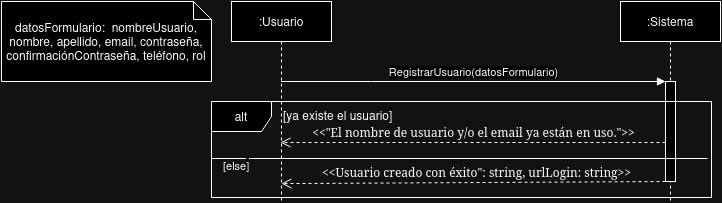

The diagram above was exported from draw.io. Its source (the exported page's mxGraphModel, read from the mxfile embedded in the PNG):
<mxGraphModel dx="2284" dy="760" grid="1" gridSize="10" guides="1" tooltips="1" connect="1" arrows="1" fold="1" page="1" pageScale="1" pageWidth="850" pageHeight="1100" math="0" shadow="0">
  <root>
    <mxCell id="0" />
    <mxCell id="1" parent="0" />
    <mxCell id="aM9ryv3xv72pqoxQDRHE-1" value=":Usuario" style="shape=umlLifeline;perimeter=lifelinePerimeter;whiteSpace=wrap;html=1;container=0;dropTarget=0;collapsible=0;recursiveResize=0;outlineConnect=0;portConstraint=eastwest;newEdgeStyle={&quot;edgeStyle&quot;:&quot;elbowEdgeStyle&quot;,&quot;elbow&quot;:&quot;vertical&quot;,&quot;curved&quot;:0,&quot;rounded&quot;:0};" parent="1" vertex="1">
      <mxGeometry x="40" y="40" width="100" height="200" as="geometry" />
    </mxCell>
    <mxCell id="aM9ryv3xv72pqoxQDRHE-5" value=":Sistema" style="shape=umlLifeline;perimeter=lifelinePerimeter;whiteSpace=wrap;html=1;container=0;dropTarget=0;collapsible=0;recursiveResize=0;outlineConnect=0;portConstraint=eastwest;newEdgeStyle={&quot;edgeStyle&quot;:&quot;elbowEdgeStyle&quot;,&quot;elbow&quot;:&quot;vertical&quot;,&quot;curved&quot;:0,&quot;rounded&quot;:0};" parent="1" vertex="1">
      <mxGeometry x="429" y="40" width="100" height="200" as="geometry" />
    </mxCell>
    <mxCell id="aM9ryv3xv72pqoxQDRHE-6" value="" style="html=1;points=[];perimeter=orthogonalPerimeter;outlineConnect=0;targetShapes=umlLifeline;portConstraint=eastwest;newEdgeStyle={&quot;edgeStyle&quot;:&quot;elbowEdgeStyle&quot;,&quot;elbow&quot;:&quot;vertical&quot;,&quot;curved&quot;:0,&quot;rounded&quot;:0};" parent="aM9ryv3xv72pqoxQDRHE-5" vertex="1">
      <mxGeometry x="45" y="80" width="10" height="100" as="geometry" />
    </mxCell>
    <mxCell id="aM9ryv3xv72pqoxQDRHE-7" value="RegistrarUsuario(datosFormulario)" style="html=1;verticalAlign=bottom;endArrow=block;edgeStyle=elbowEdgeStyle;elbow=vertical;curved=0;rounded=0;" parent="1" source="aM9ryv3xv72pqoxQDRHE-1" target="aM9ryv3xv72pqoxQDRHE-6" edge="1">
      <mxGeometry relative="1" as="geometry">
        <mxPoint x="195" y="130" as="sourcePoint" />
        <Array as="points">
          <mxPoint x="180" y="120" />
        </Array>
      </mxGeometry>
    </mxCell>
    <mxCell id="Vctfi_kTF7fy9zbgB75T-8" value="datosFormulario:&amp;nbsp; nombreUsuario, nombre, apellido, email, contraseña, confirmaciónContraseña, teléfono, rol" style="shape=note;whiteSpace=wrap;html=1;backgroundOutline=1;darkOpacity=0.05;size=18;" parent="1" vertex="1">
      <mxGeometry x="-190" y="40" width="210" height="80" as="geometry" />
    </mxCell>
    <mxCell id="yEGZxA0YMycydysX9mdF-1" value="&amp;lt;&amp;lt;&quot;El nombre de usuario y/o el email ya están en uso.&quot;&amp;gt;&amp;gt;" style="html=1;verticalAlign=bottom;endArrow=open;dashed=1;endSize=8;labelBackgroundColor=none;fontFamily=Verdana;fontSize=12;edgeStyle=elbowEdgeStyle;elbow=vertical;" parent="1" edge="1">
      <mxGeometry x="-0.0015" relative="1" as="geometry">
        <mxPoint x="89" y="180.99999999999997" as="targetPoint" />
        <Array as="points" />
        <mxPoint x="474" y="181" as="sourcePoint" />
        <mxPoint as="offset" />
      </mxGeometry>
    </mxCell>
    <mxCell id="yEGZxA0YMycydysX9mdF-2" value="&amp;lt;&amp;lt;Usuario creado con éxito&quot;: string, urlLogin: string&amp;gt;&amp;gt;" style="html=1;verticalAlign=bottom;endArrow=open;dashed=1;endSize=8;labelBackgroundColor=none;fontFamily=Verdana;fontSize=12;" parent="1" edge="1">
      <mxGeometry x="-0.0015" relative="1" as="geometry">
        <mxPoint x="90.00352941176533" y="222.10588235294122" as="targetPoint" />
        <Array as="points" />
        <mxPoint x="480" y="220" as="sourcePoint" />
        <mxPoint as="offset" />
      </mxGeometry>
    </mxCell>
    <mxCell id="yEGZxA0YMycydysX9mdF-3" value="alt" style="shape=umlFrame;whiteSpace=wrap;html=1;pointerEvents=0;width=60;height=30;" parent="1" vertex="1">
      <mxGeometry x="20" y="140" width="500" height="96" as="geometry" />
    </mxCell>
    <mxCell id="yEGZxA0YMycydysX9mdF-4" value="[ya existe el usuario&lt;span style=&quot;color: rgb(0, 0, 0); font-family: Helvetica; font-size: 12px; font-style: normal; font-variant-ligatures: normal; font-variant-caps: normal; font-weight: 400; letter-spacing: normal; orphans: 2; text-align: center; text-indent: 0px; text-transform: none; widows: 2; word-spacing: 0px; -webkit-text-stroke-width: 0px; white-space: normal; background-color: rgb(251, 251, 251); text-decoration-thickness: initial; text-decoration-style: initial; text-decoration-color: initial; display: inline !important; float: none;&quot;&gt;]&lt;/span&gt;" style="text;whiteSpace=wrap;html=1;" parent="1" vertex="1">
      <mxGeometry x="90" y="140" width="140" height="40" as="geometry" />
    </mxCell>
    <mxCell id="yEGZxA0YMycydysX9mdF-5" value="" style="endArrow=none;html=1;rounded=0;" parent="1" edge="1">
      <mxGeometry width="50" height="50" relative="1" as="geometry">
        <mxPoint x="20" y="197" as="sourcePoint" />
        <mxPoint x="516" y="197" as="targetPoint" />
      </mxGeometry>
    </mxCell>
    <mxCell id="ZGBtcg7fUtEuY_29hdMX-1" value="&lt;font style=&quot;font-size: 11px;&quot;&gt;[else&lt;span style=&quot;color: rgb(0, 0, 0); font-family: Helvetica; font-style: normal; font-variant-ligatures: normal; font-variant-caps: normal; font-weight: 400; letter-spacing: normal; text-align: center; text-indent: 0px; text-transform: none; word-spacing: 0px; -webkit-text-stroke-width: 0px; white-space: normal; background-color: rgb(251, 251, 251); text-decoration-thickness: initial; text-decoration-style: initial; text-decoration-color: initial; display: inline !important; float: none;&quot;&gt;]&lt;/span&gt;&lt;/font&gt;" style="text;whiteSpace=wrap;html=1;" vertex="1" parent="1">
      <mxGeometry x="30" y="190" width="40" height="30" as="geometry" />
    </mxCell>
  </root>
</mxGraphModel>